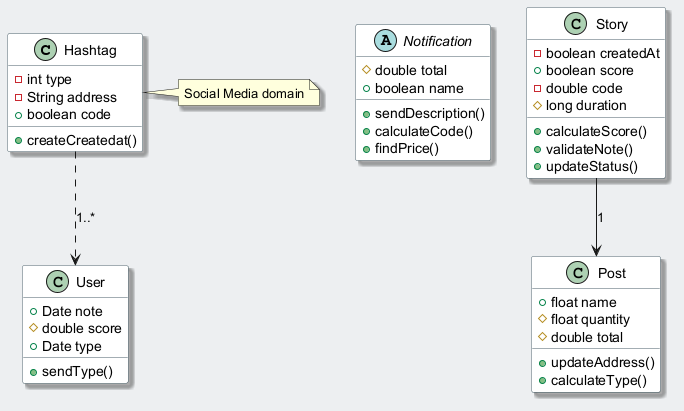

The diagram above was rendered by PlantUML. Its source (embedded in the PNG):
@startuml
skinparam backgroundColor #ECEFF1
skinparam classBackgroundColor #FFFFFF
skinparam classBorderColor #455A64
skinparam shadowing true
class Hashtag {
  -int type
  -String address
  +boolean code
  +createCreatedat()
}
abstract class Notification {
  #double total
  +boolean name
  +sendDescription()
  +calculateCode()
  +findPrice()
}
class Story {
  -boolean createdAt
  +boolean score
  -double code
  #long duration
  +calculateScore()
  +validateNote()
  +updateStatus()
}
class Post {
  +float name
  #float quantity
  #double total
  +updateAddress()
  +calculateType()
}
class User {
  +Date note
  #double score
  +Date type
  +sendType()
}
Hashtag ..> User : "1..*"
Story --> Post : "1"
note right of Hashtag : Social Media domain
@enduml